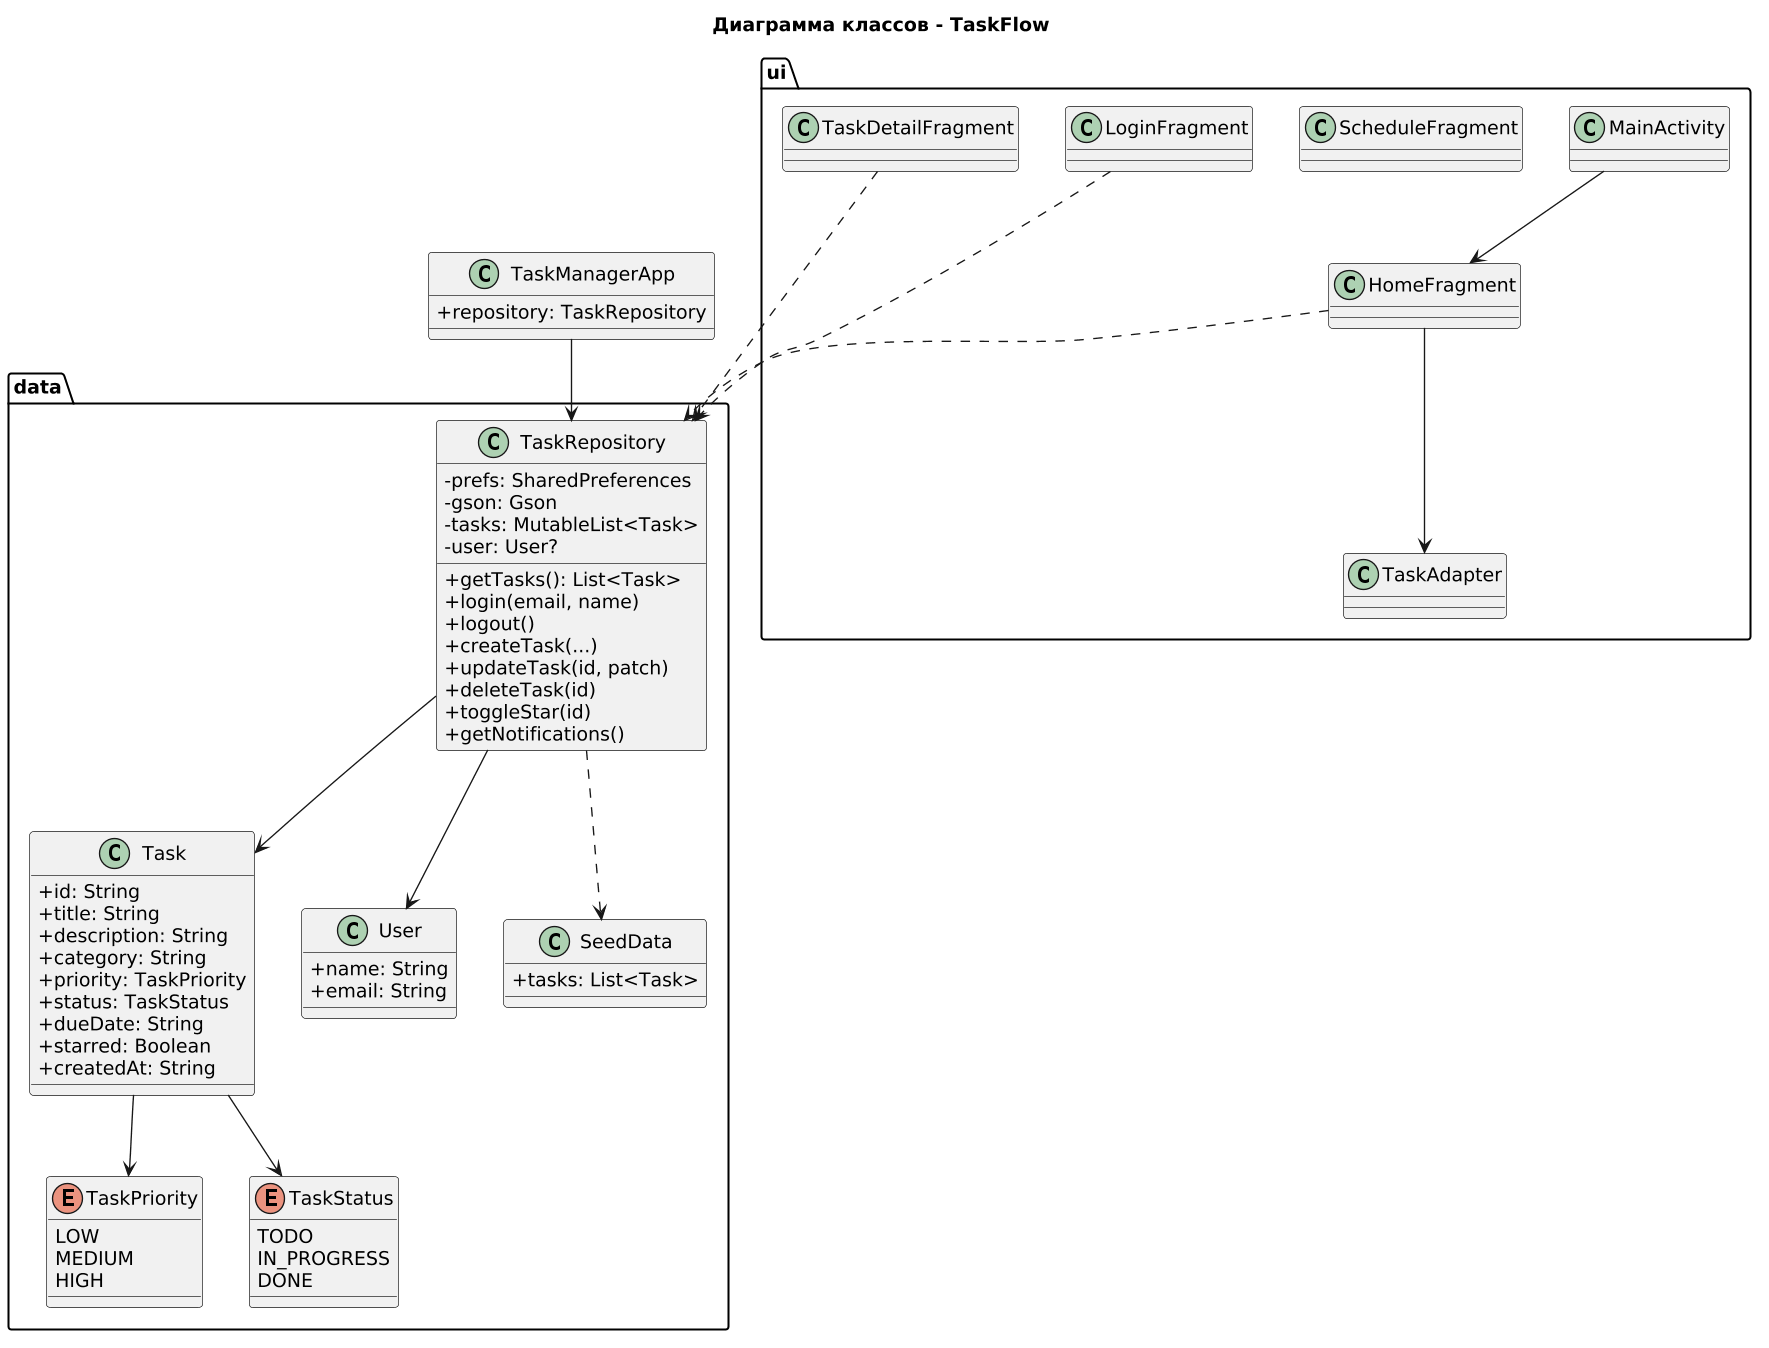

The diagram above was rendered by PlantUML. Its source (embedded in the PNG):
@startuml
skinparam classAttributeIconSize 0
skinparam shadowing false
skinparam defaultFontName "DejaVu Sans"
skinparam dpi 130

title Диаграмма классов - TaskFlow

package "data" {
  class Task {
    +id: String
    +title: String
    +description: String
    +category: String
    +priority: TaskPriority
    +status: TaskStatus
    +dueDate: String
    +starred: Boolean
    +createdAt: String
  }

  enum TaskPriority {
    LOW
    MEDIUM
    HIGH
  }

  enum TaskStatus {
    TODO
    IN_PROGRESS
    DONE
  }

  class User {
    +name: String
    +email: String
  }

  class TaskRepository {
    -prefs: SharedPreferences
    -gson: Gson
    -tasks: MutableList<Task>
    -user: User?
    +getTasks(): List<Task>
    +login(email, name)
    +logout()
    +createTask(...)
    +updateTask(id, patch)
    +deleteTask(id)
    +toggleStar(id)
    +getNotifications()
  }

  class SeedData {
    +tasks: List<Task>
  }

  Task --> TaskPriority
  Task --> TaskStatus
  TaskRepository --> Task
  TaskRepository --> User
  TaskRepository ..> SeedData
}

package "ui" {
  class MainActivity
  class HomeFragment
  class TaskDetailFragment
  class ScheduleFragment
  class TaskAdapter
  class LoginFragment

  MainActivity --> HomeFragment
  HomeFragment --> TaskAdapter
  HomeFragment ..> TaskRepository
  TaskDetailFragment ..> TaskRepository
  LoginFragment ..> TaskRepository
}

class TaskManagerApp {
  +repository: TaskRepository
}

TaskManagerApp --> TaskRepository
@enduml